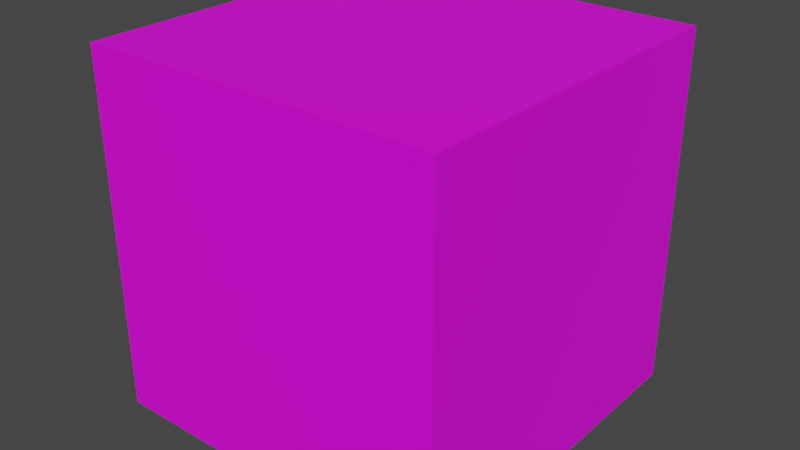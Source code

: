# Source: CUbe.blend  (saved by Blender 2.90.8; exported with 4.5.12 LTS)
import bpy
from mathutils import Matrix  # noqa: F401  (used for matrix-valued properties, if any)

bpy.ops.wm.read_factory_settings(use_empty=True)
scene = bpy.context.scene
scene.name = 'Scene'

# ---- images (referenced by path relative to the original .blend; pixels are not part of the script)
import os
ASSET_DIR = os.environ.get("B2B_ASSET_DIR", "")  # directory of the original .blend (textures are referenced by path, not embedded)
HERE = os.path.dirname(os.path.abspath(__file__))  # packed textures are extracted next to this script under _unpacked/

def load_image(name, relpath, width, height, colorspace="sRGB"):
    """Load a texture the original file referenced (path relative to the .blend, or extracted next to this script)."""
    p = next((c for c in (os.path.join(HERE, relpath), os.path.join(ASSET_DIR, relpath)) if relpath and os.path.exists(c)), "")
    if p:
        img = bpy.data.images.load(p, check_existing=True)
        img.name = name
    else:  # same state as the original file: an image datablock whose file is absent (Cycles renders it pink)
        img = bpy.data.images.new(name, width, height)
        img.source = "FILE"
        img.filepath = "//" + (relpath or name)
    img.colorspace_settings.name = colorspace
    return img
img_one_png = load_image('one.png', 'one.png', 1024, 1024, 'sRGB')
img_six_png = load_image('six.png', 'six.png', 1024, 1024, 'sRGB')
img_two_png = load_image('two.png', 'two.png', 1024, 1024, 'sRGB')
img_five_png = load_image('five.png', 'five.png', 1024, 1024, 'sRGB')
img_four_png = load_image('four.png', 'four.png', 1024, 1024, 'sRGB')
img_three_png = load_image('three.png', 'three.png', 1024, 1024, 'sRGB')

# ---- materials (node trees are filled in below, after node groups)
mat_x = bpy.data.materials.new('Материал')
mat_x.use_transparent_shadow = False
mat_003 = bpy.data.materials.new('Материал.003')
mat_003.use_transparent_shadow = False
mat_004 = bpy.data.materials.new('Материал.004')
mat_004.use_transparent_shadow = False
mat_001 = bpy.data.materials.new('Материал.001')
mat_001.use_transparent_shadow = False
mat_002 = bpy.data.materials.new('Материал.002')
mat_002.use_transparent_shadow = False
mat_005 = bpy.data.materials.new('Материал.005')
mat_005.use_transparent_shadow = False

# ---- material node trees
mat_x.use_nodes = True; mat_x.node_tree.nodes.clear()
_N = mat_x.node_tree.nodes; _L = mat_x.node_tree.links
n0 = _N.new('ShaderNodeBsdfPrincipled'); n0.name = 'Principled BSDF'; n0.location = (10, 300)
n0.distribution = 'GGX'
n0.subsurface_method = 'BURLEY'
n0.inputs[3].default_value = 1.45
n0.inputs[27].default_value = (0.0, 0.0, 0.0, 1.0)
n0.inputs[28].default_value = 1.0
n1 = _N.new('ShaderNodeOutputMaterial'); n1.name = 'Material Output'; n1.location = (300, 300)
n2 = _N.new('ShaderNodeTexImage'); n2.name = 'Изображение-текстура'; n2.location = (-375, 225)
n2.image = img_one_png
_L.new(n0.outputs[0], n1.inputs[0])
_L.new(n2.outputs[0], n0.inputs[0])
n1.is_active_output = True
mat_003.use_nodes = True; mat_003.node_tree.nodes.clear()
_N = mat_003.node_tree.nodes; _L = mat_003.node_tree.links
n0 = _N.new('ShaderNodeBsdfPrincipled'); n0.name = 'Principled BSDF'; n0.location = (10, 300)
n0.distribution = 'GGX'
n0.subsurface_method = 'BURLEY'
n0.inputs[3].default_value = 1.45
n0.inputs[27].default_value = (0.0, 0.0, 0.0, 1.0)
n0.inputs[28].default_value = 1.0
n1 = _N.new('ShaderNodeOutputMaterial'); n1.name = 'Material Output'; n1.location = (300, 300)
n2 = _N.new('ShaderNodeTexImage'); n2.name = 'Изображение-текстура'; n2.location = (-332, 229)
n2.image = img_six_png
_L.new(n0.outputs[0], n1.inputs[0])
_L.new(n2.outputs[0], n0.inputs[0])
n1.is_active_output = True
mat_004.use_nodes = True; mat_004.node_tree.nodes.clear()
_N = mat_004.node_tree.nodes; _L = mat_004.node_tree.links
n0 = _N.new('ShaderNodeBsdfPrincipled'); n0.name = 'Principled BSDF'; n0.location = (10, 300)
n0.distribution = 'GGX'
n0.subsurface_method = 'BURLEY'
n0.inputs[3].default_value = 1.45
n0.inputs[27].default_value = (0.0, 0.0, 0.0, 1.0)
n0.inputs[28].default_value = 1.0
n1 = _N.new('ShaderNodeOutputMaterial'); n1.name = 'Material Output'; n1.location = (300, 300)
n2 = _N.new('ShaderNodeTexImage'); n2.name = 'Изображение-текстура'; n2.location = (-344, 248)
n2.image = img_two_png
_L.new(n0.outputs[0], n1.inputs[0])
_L.new(n2.outputs[0], n0.inputs[0])
n1.is_active_output = True
mat_001.use_nodes = True; mat_001.node_tree.nodes.clear()
_N = mat_001.node_tree.nodes; _L = mat_001.node_tree.links
n0 = _N.new('ShaderNodeBsdfPrincipled'); n0.name = 'Principled BSDF'; n0.location = (10, 300)
n0.distribution = 'GGX'
n0.subsurface_method = 'BURLEY'
n0.inputs[3].default_value = 1.45
n0.inputs[27].default_value = (0.0, 0.0, 0.0, 1.0)
n0.inputs[28].default_value = 1.0
n1 = _N.new('ShaderNodeOutputMaterial'); n1.name = 'Material Output'; n1.location = (300, 300)
n2 = _N.new('ShaderNodeTexImage'); n2.name = 'Изображение-текстура'; n2.location = (-329, 279)
n2.image = img_five_png
_L.new(n0.outputs[0], n1.inputs[0])
_L.new(n2.outputs[0], n0.inputs[0])
n1.is_active_output = True
mat_002.use_nodes = True; mat_002.node_tree.nodes.clear()
_N = mat_002.node_tree.nodes; _L = mat_002.node_tree.links
n0 = _N.new('ShaderNodeBsdfPrincipled'); n0.name = 'Principled BSDF'; n0.location = (10, 300)
n0.distribution = 'GGX'
n0.subsurface_method = 'BURLEY'
n0.inputs[3].default_value = 1.45
n0.inputs[27].default_value = (0.0, 0.0, 0.0, 1.0)
n0.inputs[28].default_value = 1.0
n1 = _N.new('ShaderNodeOutputMaterial'); n1.name = 'Material Output'; n1.location = (300, 300)
n2 = _N.new('ShaderNodeTexImage'); n2.name = 'Изображение-текстура'; n2.location = (-361, 157)
n2.image = img_four_png
_L.new(n0.outputs[0], n1.inputs[0])
_L.new(n2.outputs[0], n0.inputs[0])
n1.is_active_output = True
mat_005.use_nodes = True; mat_005.node_tree.nodes.clear()
_N = mat_005.node_tree.nodes; _L = mat_005.node_tree.links
n0 = _N.new('ShaderNodeBsdfPrincipled'); n0.name = 'Principled BSDF'; n0.location = (10, 300)
n0.distribution = 'GGX'
n0.subsurface_method = 'BURLEY'
n0.inputs[3].default_value = 1.45
n0.inputs[27].default_value = (0.0, 0.0, 0.0, 1.0)
n0.inputs[28].default_value = 1.0
n1 = _N.new('ShaderNodeOutputMaterial'); n1.name = 'Material Output'; n1.location = (300, 300)
n2 = _N.new('ShaderNodeTexImage'); n2.name = 'Изображение-текстура'; n2.location = (-385, 243)
n2.image = img_three_png
_L.new(n0.outputs[0], n1.inputs[0])
_L.new(n2.outputs[0], n0.inputs[0])
n1.is_active_output = True

# ---- world
world_world = bpy.data.worlds.new('World'); scene.world = world_world
world_world.use_nodes = True; world_world.node_tree.nodes.clear()
_N = world_world.node_tree.nodes; _L = world_world.node_tree.links
n0 = _N.new('ShaderNodeOutputWorld'); n0.name = 'World Output'; n0.location = (300, 300)
n1 = _N.new('ShaderNodeBackground'); n1.name = 'Background'; n1.location = (10, 300)
n1.inputs[0].default_value = (0.05088, 0.05088, 0.05088, 1.0)
_L.new(n1.outputs[0], n0.inputs[0])
n0.is_active_output = True
world_world.color = (0.05088, 0.05088, 0.05088)
world_world.use_sun_shadow = False
world_world.sun_shadow_jitter_overblur = 0.0

# ---- meshes
me_x = bpy.data.meshes.new('Плоскость')
me_x.from_pydata([(-1.0, -1.0, 0.0), (1.0, -1.0, 0.0), (-1.0, 1.0, 0.0), (1.0, 1.0, 0.0)], [], [(0, 1, 3, 2)])
_uv = me_x.uv_layers.new(name='UVКарта')
_uv.uv.foreach_set('vector', [0.0, 0.0, 1.0, 0.0, 1.0, 1.0, 0.0, 1.0])
me_x.materials.append(mat_x)
me_x.use_remesh_fix_poles = True
me_x.use_remesh_preserve_attributes = False
me_x.use_mirror_vertex_groups = False
me_x.update()
me_001 = bpy.data.meshes.new('Плоскость.001')
me_001.from_pydata([(-1.0, -1.0, 0.0), (1.0, -1.0, 0.0), (-1.0, 1.0, 0.0), (1.0, 1.0, 0.0)], [], [(0, 1, 3, 2)])
_uv = me_001.uv_layers.new(name='UVКарта')
_uv.uv.foreach_set('vector', [0.0, 0.0, 1.0, 0.0, 1.0, 1.0, 0.0, 1.0])
me_001.materials.append(mat_003)
me_001.use_remesh_fix_poles = True
me_001.use_remesh_preserve_attributes = False
me_001.use_mirror_vertex_groups = False
me_001.update()
me_002 = bpy.data.meshes.new('Плоскость.002')
me_002.from_pydata([(-1.0, -1.0, 0.0), (1.0, -1.0, 0.0), (-1.0, 1.0, 0.0), (1.0, 1.0, 0.0)], [], [(0, 1, 3, 2)])
_uv = me_002.uv_layers.new(name='UVКарта')
_uv.uv.foreach_set('vector', [0.0, 0.0, 1.0, 0.0, 1.0, 1.0, 0.0, 1.0])
me_002.materials.append(mat_004)
me_002.use_remesh_fix_poles = True
me_002.use_remesh_preserve_attributes = False
me_002.use_mirror_vertex_groups = False
me_002.update()
me_003 = bpy.data.meshes.new('Плоскость.003')
me_003.from_pydata([(-1.0, -1.0, 0.0), (1.0, -1.0, 0.0), (-1.0, 1.0, 0.0), (1.0, 1.0, 0.0)], [], [(0, 1, 3, 2)])
_uv = me_003.uv_layers.new(name='UVКарта')
_uv.uv.foreach_set('vector', [0.0, 0.0, 1.0, 0.0, 1.0, 1.0, 0.0, 1.0])
me_003.materials.append(mat_001)
me_003.use_remesh_fix_poles = True
me_003.use_remesh_preserve_attributes = False
me_003.use_mirror_vertex_groups = False
me_003.update()
me_004 = bpy.data.meshes.new('Плоскость.004')
me_004.from_pydata([(-1.0, -1.0, 0.0), (1.0, -1.0, 0.0), (-1.0, 1.0, 0.0), (1.0, 1.0, 0.0)], [], [(0, 1, 3, 2)])
_uv = me_004.uv_layers.new(name='UVКарта')
_uv.uv.foreach_set('vector', [0.0, 0.0, 1.0, 0.0, 1.0, 1.0, 0.0, 1.0])
me_004.materials.append(mat_002)
me_004.use_remesh_fix_poles = True
me_004.use_remesh_preserve_attributes = False
me_004.use_mirror_vertex_groups = False
me_004.update()
me_005 = bpy.data.meshes.new('Плоскость.005')
me_005.from_pydata([(-1.0, -1.0, 0.0), (1.0, -1.0, 0.0), (-1.0, 1.0, 0.0), (1.0, 1.0, 0.0)], [], [(0, 1, 3, 2)])
_uv = me_005.uv_layers.new(name='UVКарта')
_uv.uv.foreach_set('vector', [0.0, 0.0, 1.0, 0.0, 1.0, 1.0, 0.0, 1.0])
me_005.materials.append(mat_005)
me_005.use_remesh_fix_poles = True
me_005.use_remesh_preserve_attributes = False
me_005.use_mirror_vertex_groups = False
me_005.update()
me_x_1 = bpy.data.meshes.new('Куб')
me_x_1.from_pydata([(-1.0, -1.0, -1.0), (-1.0, -1.0, 1.0), (-1.0, 1.0, -1.0), (-1.0, 1.0, 1.0), (1.0, -1.0, -1.0), (1.0, -1.0, 1.0), (1.0, 1.0, -1.0), (1.0, 1.0, 1.0)], [], [(0, 1, 3, 2), (2, 3, 7, 6), (6, 7, 5, 4), (4, 5, 1, 0), (2, 6, 4, 0), (7, 3, 1, 5)])
_uv = me_x_1.uv_layers.new(name='UVКарта')
_uv.uv.foreach_set('vector', [0.375, 0.0, 0.625, 0.0, 0.625, 0.25, 0.375, 0.25, 0.375, 0.25, 0.625, 0.25, 0.625, 0.5, 0.375, 0.5, 0.375, 0.5, 0.625, 0.5, 0.625, 0.75, 0.375, 0.75, 0.375, 0.75, 0.625, 0.75, 0.625, 1.0, 0.375, 1.0, 0.125, 0.5, 0.375, 0.5, 0.375, 0.75, 0.125, 0.75, 0.625, 0.5, 0.875, 0.5, 0.875, 0.75, 0.625, 0.75])
me_x_1.use_remesh_fix_poles = True
me_x_1.use_remesh_preserve_attributes = False
me_x_1.use_mirror_vertex_groups = False
me_x_1.update()

# ---- objects
ob_plane1 = bpy.data.objects.new('Plane1', me_x)
ob_plane2 = bpy.data.objects.new('Plane2', me_001)
ob_plane3 = bpy.data.objects.new('Plane3', me_002)
ob_plane4 = bpy.data.objects.new('Plane4', me_003)
ob_plane5 = bpy.data.objects.new('Plane5', me_004)
ob_plane6 = bpy.data.objects.new('Plane6', me_005)
ob_cube = bpy.data.objects.new('Cube', me_x_1)

# ---- transforms, parenting, visibility, modifiers, constraints
ob_plane1.parent = ob_cube
ob_plane1.matrix_parent_inverse = Matrix(((10.0, -0.0, 0.0, -0.0), (-0.0, 10.0, -0.0, 0.0), (0.0, -0.0, 10.0, -0.0), (-0.0, 0.0, -0.0, 1.0)))
ob_plane1.location = (0.0, 0.0, 1.0)
ob_plane1.lineart.crease_threshold = 0.0
ob_plane2.parent = ob_cube
ob_plane2.matrix_parent_inverse = Matrix(((10.0, -0.0, 0.0, -0.0), (-0.0, 10.0, -0.0, 0.0), (0.0, -0.0, 10.0, -0.0), (-0.0, 0.0, -0.0, 1.0)))
ob_plane2.location = (-1.0, 0.0, 0.0)
ob_plane2.rotation_euler = (-0.0, -1.571, -0.0)
ob_plane2.lineart.crease_threshold = 0.0
ob_plane3.parent = ob_cube
ob_plane3.matrix_parent_inverse = Matrix(((10.0, -0.0, 0.0, -0.0), (-0.0, 10.0, -0.0, 0.0), (0.0, -0.0, 10.0, -0.0), (-0.0, 0.0, -0.0, 1.0)))
ob_plane3.location = (0.0, 1.0, 0.0)
ob_plane3.rotation_euler = (-1.571, -0.0, 0.0)
ob_plane3.lineart.crease_threshold = 0.0
ob_plane4.parent = ob_cube
ob_plane4.matrix_parent_inverse = Matrix(((10.0, -0.0, 0.0, -0.0), (-0.0, 10.0, -0.0, 0.0), (0.0, -0.0, 10.0, -0.0), (-0.0, 0.0, -0.0, 1.0)))
ob_plane4.location = (1.0, 0.0, 0.0)
ob_plane4.rotation_euler = (-0.0, 1.571, -0.0)
ob_plane4.lineart.crease_threshold = 0.0
ob_plane5.parent = ob_cube
ob_plane5.matrix_parent_inverse = Matrix(((10.0, -0.0, 0.0, -0.0), (-0.0, 10.0, -0.0, 0.0), (0.0, -0.0, 10.0, -0.0), (-0.0, 0.0, -0.0, 1.0)))
ob_plane5.location = (0.0, -1.0, 0.0)
ob_plane5.rotation_euler = (1.571, -0.0, 0.0)
ob_plane5.lineart.crease_threshold = 0.0
ob_plane6.parent = ob_cube
ob_plane6.matrix_parent_inverse = Matrix(((10.0, -0.0, 0.0, -0.0), (-0.0, 10.0, -0.0, 0.0), (0.0, -0.0, 10.0, -0.0), (-0.0, 0.0, -0.0, 1.0)))
ob_plane6.location = (0.0, 0.0, -1.0)
ob_plane6.rotation_euler = (3.142, -0.0, 0.0)
ob_plane6.lineart.crease_threshold = 0.0
ob_cube.location = (0.0, 0.0, 0.0)
ob_cube.scale = (0.1, 0.1, 0.1)
ob_cube.lineart.crease_threshold = 0.0

# ---- collection membership
scene.collection.objects.link(ob_plane1)
scene.collection.objects.link(ob_plane2)
scene.collection.objects.link(ob_plane3)
scene.collection.objects.link(ob_plane4)
scene.collection.objects.link(ob_plane5)
scene.collection.objects.link(ob_plane6)
scene.collection.objects.link(ob_cube)

# ---- scene / render settings (as saved in the file)
scene.frame_start = 1; scene.frame_end = 250; scene.frame_set(1)
scene.render.engine = 'BLENDER_EEVEE_NEXT'
scene.cycles.use_denoising = False
scene.cycles.samples = 128
scene.cycles.sampling_pattern = 'TABULATED_SOBOL'
scene.cycles.use_adaptive_sampling = False
scene.cycles.use_light_tree = False
scene.view_settings.view_transform = 'Filmic'
bpy.context.view_layer.update()

# ---- added for rendering (the .blend has no active camera and no usable light): camera, sun
cam_auto = bpy.data.cameras.new('AutoCamera')
cam_auto.lens = 50.0
cam_auto.sensor_width = 36.0
cam_auto.clip_end = 1000.0
ob_auto_camera = bpy.data.objects.new('AutoCamera', cam_auto)
scene.collection.objects.link(ob_auto_camera)
ob_auto_camera.location = (3.20507, -3.84609, 2.56406)
ob_auto_camera.rotation_euler = (1.09748, -7.21219e-08, 0.694738)
scene.camera = ob_auto_camera
light_auto_sun = bpy.data.lights.new('AutoSun', 'SUN')
light_auto_sun.energy = 3.0
light_auto_sun.angle = 0.0523599
ob_auto_sun = bpy.data.objects.new('AutoSun', light_auto_sun)
scene.collection.objects.link(ob_auto_sun)
ob_auto_sun.rotation_euler = (0.872665, 0.174533, 0.523599)
bpy.context.view_layer.update()
